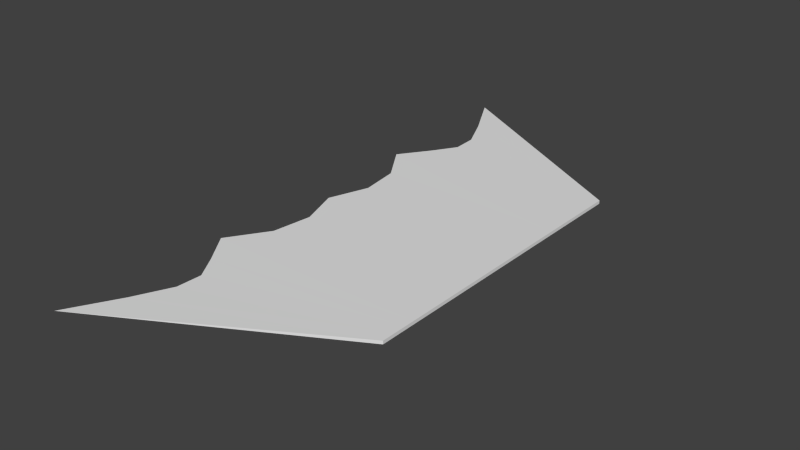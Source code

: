 # Source: airshipFin.blend  (saved by Blender 2.74.0; exported with 4.5.12 LTS)
import bpy
from mathutils import Matrix  # noqa: F401  (used for matrix-valued properties, if any)

bpy.ops.wm.read_factory_settings(use_empty=True)
scene = bpy.context.scene
scene.name = 'Scene'

# ---- collections
col_collection_11 = bpy.data.collections.new('Collection 11'); scene.collection.children.link(col_collection_11)

# ---- world
world_world = bpy.data.worlds.new('World'); scene.world = world_world
world_world.color = (0.05088, 0.05088, 0.05088)
world_world.use_sun_shadow = False
world_world.sun_shadow_jitter_overblur = 0.0
world_world.cycles.sampling_method = 'MANUAL'
world_world.cycles.sample_map_resolution = 256

# ---- meshes
me_cube = bpy.data.meshes.new('Cube')
me_cube.from_pydata([(-7.011, -8.826, 0.0), (-6.068, -4.669, 0.0), (-7.011, 8.826, 0.0), (-6.222, 0.0, 0.0), (-0.01447, -4.806, -0.05), (-0.01447, -4.806, 0.05), (-0.01447, 4.806, -0.05), (-0.01447, 4.806, 0.05), (-6.068, 4.669, 0.0), (-5.641, 6.179, 0.0), (-5.641, -6.179, 0.0), (-5.951, -2.489, 0.0), (-5.951, 2.489, 0.0), (-5.606, -5.406, 0.0), (-6.158, 7.281, 0.0), (-5.606, 5.406, 0.0), (-6.158, -7.281, 0.0), (-6.747, -3.704, 0.0), (-5.786, 1.25, 0.0), (-5.786, -1.25, 0.0), (-6.747, 3.704, 0.0), (-0.01447, 0.0, -0.05), (-0.01447, 3.68, -0.05), (-0.01447, -3.68, -0.05), (-0.01447, 4.201, -0.05), (-0.01447, -2.285, -0.05), (-0.01447, 2.285, -0.05), (-0.01447, -4.201, -0.05), (-0.01447, 0.0, 0.05), (-0.01447, -3.68, 0.05), (-0.01447, 3.68, 0.05), (-0.01447, -4.201, 0.05), (-0.01447, 2.285, 0.05), (-0.01447, -2.285, 0.05), (-0.01447, 4.201, 0.05), (-0.01447, 4.396, -0.05), (-0.01447, -1.218, -0.05), (-0.01447, 3.115, -0.05), (-0.01447, -4.012, -0.05), (-0.01447, 4.012, -0.05), (-0.01447, -3.115, -0.05), (-0.01447, 1.218, -0.05), (-0.01447, -4.396, -0.05), (-0.01447, -4.396, 0.05), (-0.01447, 1.218, 0.05), (-0.01447, -3.115, 0.05), (-0.01447, 4.012, 0.05), (-0.01447, -4.012, 0.05), (-0.01447, 3.115, 0.05), (-0.01447, -1.218, 0.05), (-0.01447, 4.396, 0.05)], [], [(43, 5, 4, 42), (31, 43, 42, 27), (47, 31, 27, 38), (29, 47, 38, 23), (45, 29, 23, 40), (33, 45, 40, 25), (49, 33, 25, 36), (28, 49, 36, 21), (44, 28, 21, 41), (32, 44, 41, 26), (48, 32, 26, 37), (30, 48, 37, 22), (46, 30, 22, 39), (34, 46, 39, 24), (50, 34, 24, 35), (7, 50, 35, 6), (2, 7, 6), (4, 5, 0), (16, 0, 5, 43), (10, 16, 43, 31), (13, 10, 31, 47), (1, 13, 47, 29), (17, 1, 29, 45), (11, 17, 45, 33), (19, 11, 33, 49), (3, 19, 49, 28), (18, 3, 28, 44), (12, 18, 44, 32), (20, 12, 32, 48), (8, 20, 48, 30), (15, 8, 30, 46), (9, 15, 46, 34), (14, 9, 34, 50), (2, 14, 50, 7), (42, 4, 0, 16), (27, 42, 16, 10), (38, 27, 10, 13), (23, 38, 13, 1), (40, 23, 1, 17), (25, 40, 17, 11), (36, 25, 11, 19), (21, 36, 19, 3), (41, 21, 3, 18), (26, 41, 18, 12), (37, 26, 12, 20), (22, 37, 20, 8), (39, 22, 8, 15), (24, 39, 15, 9), (35, 24, 9, 14), (6, 35, 14, 2)])
me_cube.use_remesh_preserve_volume = False
me_cube.use_remesh_preserve_attributes = False
me_cube.use_mirror_vertex_groups = False
me_cube.update()

# ---- objects
ob_cube = bpy.data.objects.new('Cube', me_cube)

# ---- transforms, parenting, visibility, modifiers, constraints
ob_cube.location = (0.0, 0.0, 0.0)
ob_cube.scale = (0.5, 0.5, 0.5)
ob_cube.lineart.crease_threshold = 0.0

# ---- collection membership
col_collection_11.objects.link(ob_cube)

# ---- scene / render settings (as saved in the file)
scene.frame_start = 1; scene.frame_end = 250; scene.frame_set(1)
scene.render.engine = 'BLENDER_EEVEE_NEXT'
scene.render.resolution_percentage = 50
scene.render.fps = 30
scene.render.dither_intensity = 0.0
scene.cycles.use_denoising = False
scene.cycles.samples = 10
scene.cycles.sampling_pattern = 'TABULATED_SOBOL'
scene.cycles.light_sampling_threshold = 0.0
scene.cycles.use_adaptive_sampling = False
scene.cycles.use_light_tree = False
scene.cycles.blur_glossy = 0.0
scene.cycles.pixel_filter_type = 'GAUSSIAN'
scene.cycles.sample_clamp_indirect = 0.0
scene.view_settings.view_transform = 'Standard'
bpy.context.view_layer.update()

# ---- added for rendering (the .blend has no active camera and no usable light): camera, sun
cam_auto = bpy.data.cameras.new('AutoCamera')
cam_auto.lens = 50.0
cam_auto.sensor_width = 36.0
cam_auto.clip_end = 1000.0
ob_auto_camera = bpy.data.objects.new('AutoCamera', cam_auto)
scene.collection.objects.link(ob_auto_camera)
ob_auto_camera.location = (7.02806, -10.5414, 7.02757)
ob_auto_camera.rotation_euler = (1.09748, -7.21219e-08, 0.694738)
scene.camera = ob_auto_camera
light_auto_sun = bpy.data.lights.new('AutoSun', 'SUN')
light_auto_sun.energy = 3.0
light_auto_sun.angle = 0.0523599
ob_auto_sun = bpy.data.objects.new('AutoSun', light_auto_sun)
scene.collection.objects.link(ob_auto_sun)
ob_auto_sun.rotation_euler = (0.872665, 0.174533, 0.523599)
bpy.context.view_layer.update()
